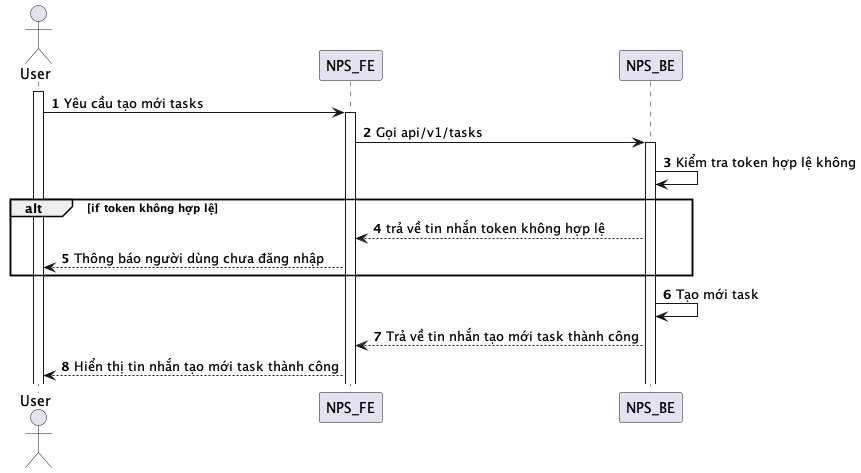

The diagram above was rendered by PlantUML. Its source (embedded in the PNG):
@startuml
autonumber
actor User
activate User
User -> NPS_FE: Yêu cầu tạo mới tasks
activate NPS_FE
NPS_FE -> NPS_BE: Gọi api/v1/tasks
activate NPS_BE
NPS_BE -> NPS_BE: Kiểm tra token hợp lệ không
alt if token không hợp lệ
NPS_BE --> NPS_FE: trả về tin nhắn token không hợp lệ
NPS_FE --> User: Thông báo người dùng chưa đăng nhập
end
NPS_BE -> NPS_BE: Tạo mới task
NPS_BE --> NPS_FE: Trả về tin nhắn tạo mới task thành công
NPS_FE --> User: Hiển thị tin nhắn tạo mới task thành công
@enduml